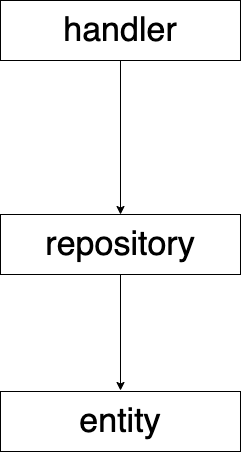

The diagram above was exported from draw.io. Its source (the exported page's mxGraphModel, read from the mxfile embedded in the PNG):
<mxGraphModel dx="1213" dy="1164" grid="1" gridSize="10" guides="1" tooltips="1" connect="1" arrows="1" fold="1" page="1" pageScale="1" pageWidth="300" pageHeight="669" math="0" shadow="0">
  <root>
    <mxCell id="0" />
    <mxCell id="1" parent="0" />
    <mxCell id="2" value="&lt;font style=&quot;font-size: 34px&quot;&gt;handler&lt;/font&gt;" style="rounded=0;whiteSpace=wrap;html=1;" parent="1" vertex="1">
      <mxGeometry x="330" y="49" width="240" height="60" as="geometry" />
    </mxCell>
    <mxCell id="3" value="&lt;span style=&quot;font-size: 34px&quot;&gt;repository&lt;/span&gt;" style="rounded=0;whiteSpace=wrap;html=1;" vertex="1" parent="1">
      <mxGeometry x="330" y="263" width="240" height="60" as="geometry" />
    </mxCell>
    <mxCell id="6" value="" style="endArrow=classic;html=1;fontSize=34;exitX=0.5;exitY=1;exitDx=0;exitDy=0;entryX=0.5;entryY=0;entryDx=0;entryDy=0;" edge="1" parent="1" source="2" target="3">
      <mxGeometry width="50" height="50" relative="1" as="geometry">
        <mxPoint x="620" y="519" as="sourcePoint" />
        <mxPoint x="670" y="469" as="targetPoint" />
      </mxGeometry>
    </mxCell>
    <mxCell id="8" value="" style="endArrow=classic;html=1;fontSize=34;exitX=0.5;exitY=1;exitDx=0;exitDy=0;entryX=0.5;entryY=0;entryDx=0;entryDy=0;entryPerimeter=0;" edge="1" parent="1" source="3">
      <mxGeometry width="50" height="50" relative="1" as="geometry">
        <mxPoint x="620" y="519" as="sourcePoint" />
        <mxPoint x="450" y="439" as="targetPoint" />
      </mxGeometry>
    </mxCell>
    <mxCell id="9" value="&lt;span style=&quot;font-size: 34px&quot;&gt;entity&lt;/span&gt;" style="rounded=0;whiteSpace=wrap;html=1;" vertex="1" parent="1">
      <mxGeometry x="330" y="440" width="240" height="60" as="geometry" />
    </mxCell>
  </root>
</mxGraphModel>